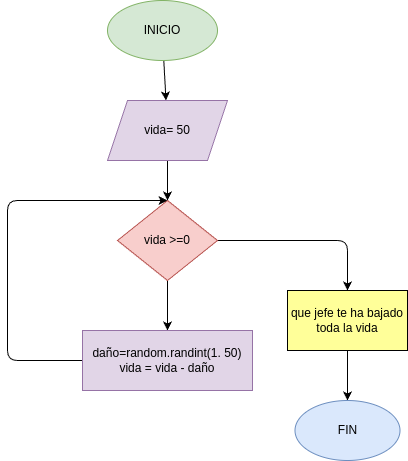

The diagram above was exported from draw.io. Its source (the exported page's mxGraphModel, read from the mxfile embedded in the PNG):
<mxGraphModel dx="323" dy="488" grid="1" gridSize="10" guides="1" tooltips="1" connect="1" arrows="1" fold="1" page="1" pageScale="1" pageWidth="850" pageHeight="1100" math="0" shadow="0">
  <root>
    <mxCell id="0" />
    <mxCell id="1" parent="0" />
    <mxCell id="4" value="" style="edgeStyle=none;html=1;" edge="1" parent="1" source="2" target="3">
      <mxGeometry relative="1" as="geometry" />
    </mxCell>
    <mxCell id="2" value="INICIO" style="ellipse;whiteSpace=wrap;html=1;fillColor=#d5e8d4;strokeColor=#82b366;" vertex="1" parent="1">
      <mxGeometry x="180" y="20" width="110" height="60" as="geometry" />
    </mxCell>
    <mxCell id="6" value="" style="edgeStyle=none;html=1;" edge="1" parent="1" source="3" target="5">
      <mxGeometry relative="1" as="geometry" />
    </mxCell>
    <mxCell id="3" value="vida= 50" style="shape=parallelogram;perimeter=parallelogramPerimeter;whiteSpace=wrap;html=1;fixedSize=1;fillColor=#e1d5e7;strokeColor=#9673a6;" vertex="1" parent="1">
      <mxGeometry x="180" y="120" width="120" height="60" as="geometry" />
    </mxCell>
    <mxCell id="10" value="" style="edgeStyle=none;html=1;" edge="1" parent="1" source="5" target="9">
      <mxGeometry relative="1" as="geometry">
        <Array as="points">
          <mxPoint x="420" y="260" />
        </Array>
      </mxGeometry>
    </mxCell>
    <mxCell id="14" value="" style="edgeStyle=none;html=1;" edge="1" parent="1" source="5" target="13">
      <mxGeometry relative="1" as="geometry" />
    </mxCell>
    <mxCell id="5" value="vida &amp;gt;=0" style="rhombus;whiteSpace=wrap;html=1;fillColor=#f8cecc;strokeColor=#b85450;" vertex="1" parent="1">
      <mxGeometry x="190" y="220" width="100" height="80" as="geometry" />
    </mxCell>
    <mxCell id="17" value="" style="edgeStyle=none;html=1;" edge="1" parent="1" source="9" target="16">
      <mxGeometry relative="1" as="geometry" />
    </mxCell>
    <mxCell id="9" value="que jefe te ha bajado toda la vida" style="whiteSpace=wrap;html=1;fillColor=#FFFF99;" vertex="1" parent="1">
      <mxGeometry x="360" y="310" width="120" height="60" as="geometry" />
    </mxCell>
    <mxCell id="15" style="edgeStyle=none;html=1;entryX=0.5;entryY=0;entryDx=0;entryDy=0;" edge="1" parent="1" source="13" target="5">
      <mxGeometry relative="1" as="geometry">
        <Array as="points">
          <mxPoint x="80" y="380" />
          <mxPoint x="80" y="220" />
        </Array>
      </mxGeometry>
    </mxCell>
    <mxCell id="13" value="daño=random.randint(1. 50)&lt;div&gt;vida = vida - daño&lt;/div&gt;" style="whiteSpace=wrap;html=1;fillColor=#e1d5e7;strokeColor=#9673a6;" vertex="1" parent="1">
      <mxGeometry x="155" y="350" width="170" height="60" as="geometry" />
    </mxCell>
    <mxCell id="16" value="FIN" style="ellipse;whiteSpace=wrap;html=1;fillColor=#dae8fc;strokeColor=#6c8ebf;" vertex="1" parent="1">
      <mxGeometry x="367.5" y="420" width="105" height="60" as="geometry" />
    </mxCell>
  </root>
</mxGraphModel>